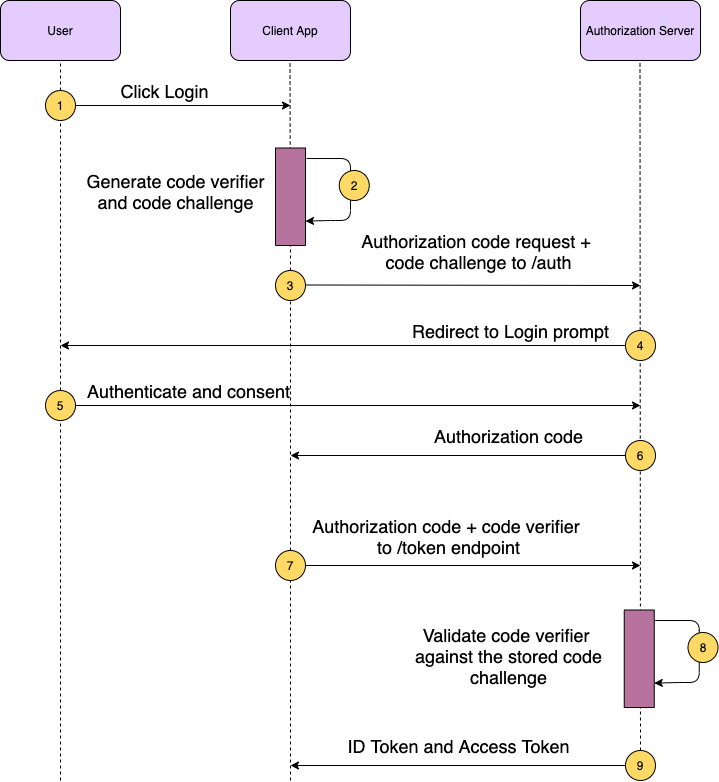

The diagram above was exported from draw.io. Its source (the exported page's mxGraphModel, read from the mxfile embedded in the PNG):
<mxGraphModel dx="1186" dy="505" grid="1" gridSize="10" guides="1" tooltips="1" connect="1" arrows="1" fold="1" page="1" pageScale="1" pageWidth="1100" pageHeight="850" background="#ffffff" math="0" shadow="0">
  <root>
    <mxCell id="0" />
    <mxCell id="1" parent="0" />
    <mxCell id="GBahhwaHf_di4psVuXMS-1" value="User" style="rounded=1;whiteSpace=wrap;html=1;fillColor=#E5CCFF;" vertex="1" parent="1">
      <mxGeometry x="40" y="20" width="120" height="60" as="geometry" />
    </mxCell>
    <mxCell id="GBahhwaHf_di4psVuXMS-2" value="Client App" style="rounded=1;whiteSpace=wrap;html=1;fillColor=#E5CCFF;" vertex="1" parent="1">
      <mxGeometry x="270" y="20" width="120" height="60" as="geometry" />
    </mxCell>
    <mxCell id="GBahhwaHf_di4psVuXMS-3" value="Authorization Server" style="rounded=1;whiteSpace=wrap;html=1;fillColor=#E5CCFF;" vertex="1" parent="1">
      <mxGeometry x="620" y="20" width="120" height="60" as="geometry" />
    </mxCell>
    <mxCell id="GBahhwaHf_di4psVuXMS-4" value="" style="endArrow=none;dashed=1;html=1;entryX=0.5;entryY=1;entryDx=0;entryDy=0;" edge="1" parent="1" source="GBahhwaHf_di4psVuXMS-7" target="GBahhwaHf_di4psVuXMS-1">
      <mxGeometry width="50" height="50" relative="1" as="geometry">
        <mxPoint x="100" y="650" as="sourcePoint" />
        <mxPoint x="130" y="280" as="targetPoint" />
      </mxGeometry>
    </mxCell>
    <mxCell id="GBahhwaHf_di4psVuXMS-5" value="" style="endArrow=none;dashed=1;html=1;entryX=0.5;entryY=1;entryDx=0;entryDy=0;" edge="1" parent="1" source="GBahhwaHf_di4psVuXMS-21">
      <mxGeometry width="50" height="50" relative="1" as="geometry">
        <mxPoint x="329.5" y="650" as="sourcePoint" />
        <mxPoint x="329.5" y="80" as="targetPoint" />
      </mxGeometry>
    </mxCell>
    <mxCell id="GBahhwaHf_di4psVuXMS-6" value="" style="endArrow=none;dashed=1;html=1;entryX=0.5;entryY=1;entryDx=0;entryDy=0;" edge="1" parent="1" source="GBahhwaHf_di4psVuXMS-51">
      <mxGeometry width="50" height="50" relative="1" as="geometry">
        <mxPoint x="680" y="800" as="sourcePoint" />
        <mxPoint x="679.5" y="80" as="targetPoint" />
      </mxGeometry>
    </mxCell>
    <mxCell id="GBahhwaHf_di4psVuXMS-7" value="1" style="ellipse;whiteSpace=wrap;html=1;aspect=fixed;fillColor=#FFD966;" vertex="1" parent="1">
      <mxGeometry x="85" y="110" width="30" height="30" as="geometry" />
    </mxCell>
    <mxCell id="GBahhwaHf_di4psVuXMS-8" value="" style="endArrow=none;dashed=1;html=1;entryX=0.5;entryY=1;entryDx=0;entryDy=0;" edge="1" parent="1" source="GBahhwaHf_di4psVuXMS-30" target="GBahhwaHf_di4psVuXMS-7">
      <mxGeometry width="50" height="50" relative="1" as="geometry">
        <mxPoint x="100" y="650" as="sourcePoint" />
        <mxPoint x="100" y="80" as="targetPoint" />
      </mxGeometry>
    </mxCell>
    <mxCell id="GBahhwaHf_di4psVuXMS-9" value="" style="endArrow=classic;html=1;exitX=1;exitY=0.5;exitDx=0;exitDy=0;" edge="1" parent="1" source="GBahhwaHf_di4psVuXMS-7">
      <mxGeometry width="50" height="50" relative="1" as="geometry">
        <mxPoint x="190" y="210" as="sourcePoint" />
        <mxPoint x="330" y="125" as="targetPoint" />
      </mxGeometry>
    </mxCell>
    <mxCell id="GBahhwaHf_di4psVuXMS-10" value="&lt;font style=&quot;font-size: 18px&quot;&gt;Click Login&lt;/font&gt;" style="edgeLabel;html=1;align=center;verticalAlign=middle;resizable=0;points=[];" vertex="1" connectable="0" parent="GBahhwaHf_di4psVuXMS-9">
      <mxGeometry x="-0.1814" relative="1" as="geometry">
        <mxPoint y="-15" as="offset" />
      </mxGeometry>
    </mxCell>
    <mxCell id="GBahhwaHf_di4psVuXMS-11" value="" style="rounded=0;whiteSpace=wrap;html=1;fillColor=#B5739D;rotation=90;" vertex="1" parent="1">
      <mxGeometry x="281.25" y="201.25" width="97.5" height="30" as="geometry" />
    </mxCell>
    <mxCell id="GBahhwaHf_di4psVuXMS-16" value="" style="endArrow=classic;html=1;exitX=0.108;exitY=-0.033;exitDx=0;exitDy=0;exitPerimeter=0;entryX=0.75;entryY=0;entryDx=0;entryDy=0;" edge="1" parent="1" source="GBahhwaHf_di4psVuXMS-11" target="GBahhwaHf_di4psVuXMS-11">
      <mxGeometry width="50" height="50" relative="1" as="geometry">
        <mxPoint x="360" y="230" as="sourcePoint" />
        <mxPoint x="410" y="230" as="targetPoint" />
        <Array as="points">
          <mxPoint x="390" y="178" />
          <mxPoint x="390" y="205" />
          <mxPoint x="390" y="240" />
          <mxPoint x="370" y="240" />
        </Array>
      </mxGeometry>
    </mxCell>
    <mxCell id="GBahhwaHf_di4psVuXMS-17" value="2" style="ellipse;whiteSpace=wrap;html=1;aspect=fixed;fillColor=#FFD966;" vertex="1" parent="1">
      <mxGeometry x="378.75" y="190" width="30" height="30" as="geometry" />
    </mxCell>
    <mxCell id="GBahhwaHf_di4psVuXMS-20" value="&lt;font style=&quot;font-size: 18px&quot;&gt;Generate code verifier and code challenge&lt;/font&gt;" style="text;html=1;strokeColor=none;fillColor=none;align=center;verticalAlign=middle;whiteSpace=wrap;rounded=0;" vertex="1" parent="1">
      <mxGeometry x="115" y="201.25" width="201.25" height="20" as="geometry" />
    </mxCell>
    <mxCell id="GBahhwaHf_di4psVuXMS-21" value="3" style="ellipse;whiteSpace=wrap;html=1;aspect=fixed;fillColor=#FFD966;" vertex="1" parent="1">
      <mxGeometry x="315" y="290" width="30" height="30" as="geometry" />
    </mxCell>
    <mxCell id="GBahhwaHf_di4psVuXMS-22" value="" style="endArrow=none;dashed=1;html=1;entryX=0.5;entryY=1;entryDx=0;entryDy=0;" edge="1" parent="1" source="GBahhwaHf_di4psVuXMS-40" target="GBahhwaHf_di4psVuXMS-21">
      <mxGeometry width="50" height="50" relative="1" as="geometry">
        <mxPoint x="329.5" y="650" as="sourcePoint" />
        <mxPoint x="329.5" y="80" as="targetPoint" />
      </mxGeometry>
    </mxCell>
    <mxCell id="GBahhwaHf_di4psVuXMS-23" value="" style="endArrow=classic;html=1;exitX=1;exitY=0.5;exitDx=0;exitDy=0;" edge="1" parent="1">
      <mxGeometry width="50" height="50" relative="1" as="geometry">
        <mxPoint x="345" y="304.5" as="sourcePoint" />
        <mxPoint x="680" y="305" as="targetPoint" />
      </mxGeometry>
    </mxCell>
    <mxCell id="GBahhwaHf_di4psVuXMS-24" value="&lt;span style=&quot;font-size: 18px&quot;&gt;Redirect to Login prompt&lt;/span&gt;" style="edgeLabel;html=1;align=center;verticalAlign=middle;resizable=0;points=[];" vertex="1" connectable="0" parent="GBahhwaHf_di4psVuXMS-23">
      <mxGeometry x="-0.1814" relative="1" as="geometry">
        <mxPoint x="68" y="45.3" as="offset" />
      </mxGeometry>
    </mxCell>
    <mxCell id="GBahhwaHf_di4psVuXMS-28" style="edgeStyle=orthogonalEdgeStyle;rounded=0;orthogonalLoop=1;jettySize=auto;html=1;" edge="1" parent="1" source="GBahhwaHf_di4psVuXMS-26">
      <mxGeometry relative="1" as="geometry">
        <mxPoint x="100" y="365" as="targetPoint" />
      </mxGeometry>
    </mxCell>
    <mxCell id="GBahhwaHf_di4psVuXMS-26" value="4" style="ellipse;whiteSpace=wrap;html=1;aspect=fixed;fillColor=#FFD966;" vertex="1" parent="1">
      <mxGeometry x="665" y="350" width="30" height="30" as="geometry" />
    </mxCell>
    <mxCell id="GBahhwaHf_di4psVuXMS-29" value="&lt;font style=&quot;font-size: 18px&quot;&gt;Authorization code request + &lt;br&gt;code challenge to /auth&lt;/font&gt;" style="edgeLabel;html=1;align=center;verticalAlign=middle;resizable=0;points=[];" vertex="1" connectable="0" parent="1">
      <mxGeometry x="469.99984740502214" y="305.00447738418654" as="geometry">
        <mxPoint x="48" y="-34.7" as="offset" />
      </mxGeometry>
    </mxCell>
    <mxCell id="GBahhwaHf_di4psVuXMS-32" style="edgeStyle=orthogonalEdgeStyle;rounded=0;orthogonalLoop=1;jettySize=auto;html=1;" edge="1" parent="1" source="GBahhwaHf_di4psVuXMS-30">
      <mxGeometry relative="1" as="geometry">
        <mxPoint x="680" y="425" as="targetPoint" />
      </mxGeometry>
    </mxCell>
    <mxCell id="GBahhwaHf_di4psVuXMS-30" value="5" style="ellipse;whiteSpace=wrap;html=1;aspect=fixed;fillColor=#FFD966;" vertex="1" parent="1">
      <mxGeometry x="85" y="410" width="30" height="30" as="geometry" />
    </mxCell>
    <mxCell id="GBahhwaHf_di4psVuXMS-31" value="" style="endArrow=none;dashed=1;html=1;entryX=0.5;entryY=1;entryDx=0;entryDy=0;" edge="1" parent="1" target="GBahhwaHf_di4psVuXMS-30">
      <mxGeometry width="50" height="50" relative="1" as="geometry">
        <mxPoint x="100" y="800" as="sourcePoint" />
        <mxPoint x="100" y="140" as="targetPoint" />
      </mxGeometry>
    </mxCell>
    <mxCell id="GBahhwaHf_di4psVuXMS-33" value="&lt;span style=&quot;font-size: 18px&quot;&gt;Authenticate and consent&lt;/span&gt;" style="edgeLabel;html=1;align=center;verticalAlign=middle;resizable=0;points=[];" vertex="1" connectable="0" parent="1">
      <mxGeometry x="239.99984740502214" y="365.00447738418654" as="geometry">
        <mxPoint x="-12" y="45.3" as="offset" />
      </mxGeometry>
    </mxCell>
    <mxCell id="GBahhwaHf_di4psVuXMS-35" style="edgeStyle=orthogonalEdgeStyle;rounded=0;orthogonalLoop=1;jettySize=auto;html=1;" edge="1" parent="1" source="GBahhwaHf_di4psVuXMS-34">
      <mxGeometry relative="1" as="geometry">
        <mxPoint x="330" y="475" as="targetPoint" />
      </mxGeometry>
    </mxCell>
    <mxCell id="GBahhwaHf_di4psVuXMS-34" value="6" style="ellipse;whiteSpace=wrap;html=1;aspect=fixed;fillColor=#FFD966;" vertex="1" parent="1">
      <mxGeometry x="665" y="460" width="30" height="30" as="geometry" />
    </mxCell>
    <mxCell id="GBahhwaHf_di4psVuXMS-39" value="&lt;span style=&quot;font-size: 18px&quot;&gt;Authorization code&lt;/span&gt;" style="edgeLabel;html=1;align=center;verticalAlign=middle;resizable=0;points=[];" vertex="1" connectable="0" parent="1">
      <mxGeometry x="479.99984740502214" y="410.00447738418654" as="geometry">
        <mxPoint x="68" y="45.3" as="offset" />
      </mxGeometry>
    </mxCell>
    <mxCell id="GBahhwaHf_di4psVuXMS-43" value="&lt;span style=&quot;font-size: 18px&quot;&gt;Authorization code + code verifier &lt;br&gt;to /token endpoint&lt;/span&gt;" style="edgeLabel;html=1;align=center;verticalAlign=middle;resizable=0;points=[];" vertex="1" connectable="0" parent="1">
      <mxGeometry x="419.99984740502214" y="510.00447738418654" as="geometry">
        <mxPoint x="68" y="45.3" as="offset" />
      </mxGeometry>
    </mxCell>
    <mxCell id="GBahhwaHf_di4psVuXMS-46" style="edgeStyle=orthogonalEdgeStyle;rounded=0;orthogonalLoop=1;jettySize=auto;html=1;" edge="1" parent="1" source="GBahhwaHf_di4psVuXMS-40">
      <mxGeometry relative="1" as="geometry">
        <mxPoint x="680" y="585" as="targetPoint" />
      </mxGeometry>
    </mxCell>
    <mxCell id="GBahhwaHf_di4psVuXMS-40" value="7" style="ellipse;whiteSpace=wrap;html=1;aspect=fixed;fillColor=#FFD966;" vertex="1" parent="1">
      <mxGeometry x="315" y="570" width="30" height="30" as="geometry" />
    </mxCell>
    <mxCell id="GBahhwaHf_di4psVuXMS-45" value="" style="endArrow=none;dashed=1;html=1;entryX=0.5;entryY=1;entryDx=0;entryDy=0;" edge="1" parent="1" target="GBahhwaHf_di4psVuXMS-40">
      <mxGeometry width="50" height="50" relative="1" as="geometry">
        <mxPoint x="330" y="800" as="sourcePoint" />
        <mxPoint x="330" y="320" as="targetPoint" />
      </mxGeometry>
    </mxCell>
    <mxCell id="GBahhwaHf_di4psVuXMS-47" value="" style="rounded=0;whiteSpace=wrap;html=1;fillColor=#B5739D;rotation=90;" vertex="1" parent="1">
      <mxGeometry x="630" y="663.25" width="97.5" height="30" as="geometry" />
    </mxCell>
    <mxCell id="GBahhwaHf_di4psVuXMS-48" value="" style="endArrow=classic;html=1;exitX=0.108;exitY=-0.033;exitDx=0;exitDy=0;exitPerimeter=0;entryX=0.75;entryY=0;entryDx=0;entryDy=0;" edge="1" parent="1" source="GBahhwaHf_di4psVuXMS-47" target="GBahhwaHf_di4psVuXMS-47">
      <mxGeometry width="50" height="50" relative="1" as="geometry">
        <mxPoint x="708.75" y="692" as="sourcePoint" />
        <mxPoint x="758.75" y="692" as="targetPoint" />
        <Array as="points">
          <mxPoint x="738.75" y="640" />
          <mxPoint x="738.75" y="667" />
          <mxPoint x="738.75" y="702" />
          <mxPoint x="718.75" y="702" />
        </Array>
      </mxGeometry>
    </mxCell>
    <mxCell id="GBahhwaHf_di4psVuXMS-49" value="8" style="ellipse;whiteSpace=wrap;html=1;aspect=fixed;fillColor=#FFD966;" vertex="1" parent="1">
      <mxGeometry x="727.5" y="652" width="30" height="30" as="geometry" />
    </mxCell>
    <mxCell id="GBahhwaHf_di4psVuXMS-50" value="&lt;span style=&quot;font-size: 18px&quot;&gt;Validate code verifier &lt;br&gt;against the stored code&lt;br&gt;challenge&lt;br&gt;&lt;/span&gt;" style="edgeLabel;html=1;align=center;verticalAlign=middle;resizable=0;points=[];" vertex="1" connectable="0" parent="1">
      <mxGeometry x="479.99984740502214" y="630.0044773841865" as="geometry">
        <mxPoint x="68" y="45.3" as="offset" />
      </mxGeometry>
    </mxCell>
    <mxCell id="GBahhwaHf_di4psVuXMS-53" style="edgeStyle=orthogonalEdgeStyle;rounded=0;orthogonalLoop=1;jettySize=auto;html=1;" edge="1" parent="1" source="GBahhwaHf_di4psVuXMS-51">
      <mxGeometry relative="1" as="geometry">
        <mxPoint x="330" y="785" as="targetPoint" />
      </mxGeometry>
    </mxCell>
    <mxCell id="GBahhwaHf_di4psVuXMS-51" value="9" style="ellipse;whiteSpace=wrap;html=1;aspect=fixed;fillColor=#FFD966;" vertex="1" parent="1">
      <mxGeometry x="665" y="770" width="30" height="30" as="geometry" />
    </mxCell>
    <mxCell id="GBahhwaHf_di4psVuXMS-52" value="" style="endArrow=none;dashed=1;html=1;entryX=0.5;entryY=1;entryDx=0;entryDy=0;" edge="1" parent="1" target="GBahhwaHf_di4psVuXMS-51">
      <mxGeometry width="50" height="50" relative="1" as="geometry">
        <mxPoint x="680" y="800" as="sourcePoint" />
        <mxPoint x="679.5" y="80" as="targetPoint" />
      </mxGeometry>
    </mxCell>
    <mxCell id="GBahhwaHf_di4psVuXMS-54" value="&lt;span style=&quot;font-size: 18px&quot;&gt;ID Token and Access Token&lt;/span&gt;" style="edgeLabel;html=1;align=center;verticalAlign=middle;resizable=0;points=[];" vertex="1" connectable="0" parent="1">
      <mxGeometry x="429.99984740502214" y="720.0044773841865" as="geometry">
        <mxPoint x="68" y="45.3" as="offset" />
      </mxGeometry>
    </mxCell>
  </root>
</mxGraphModel>